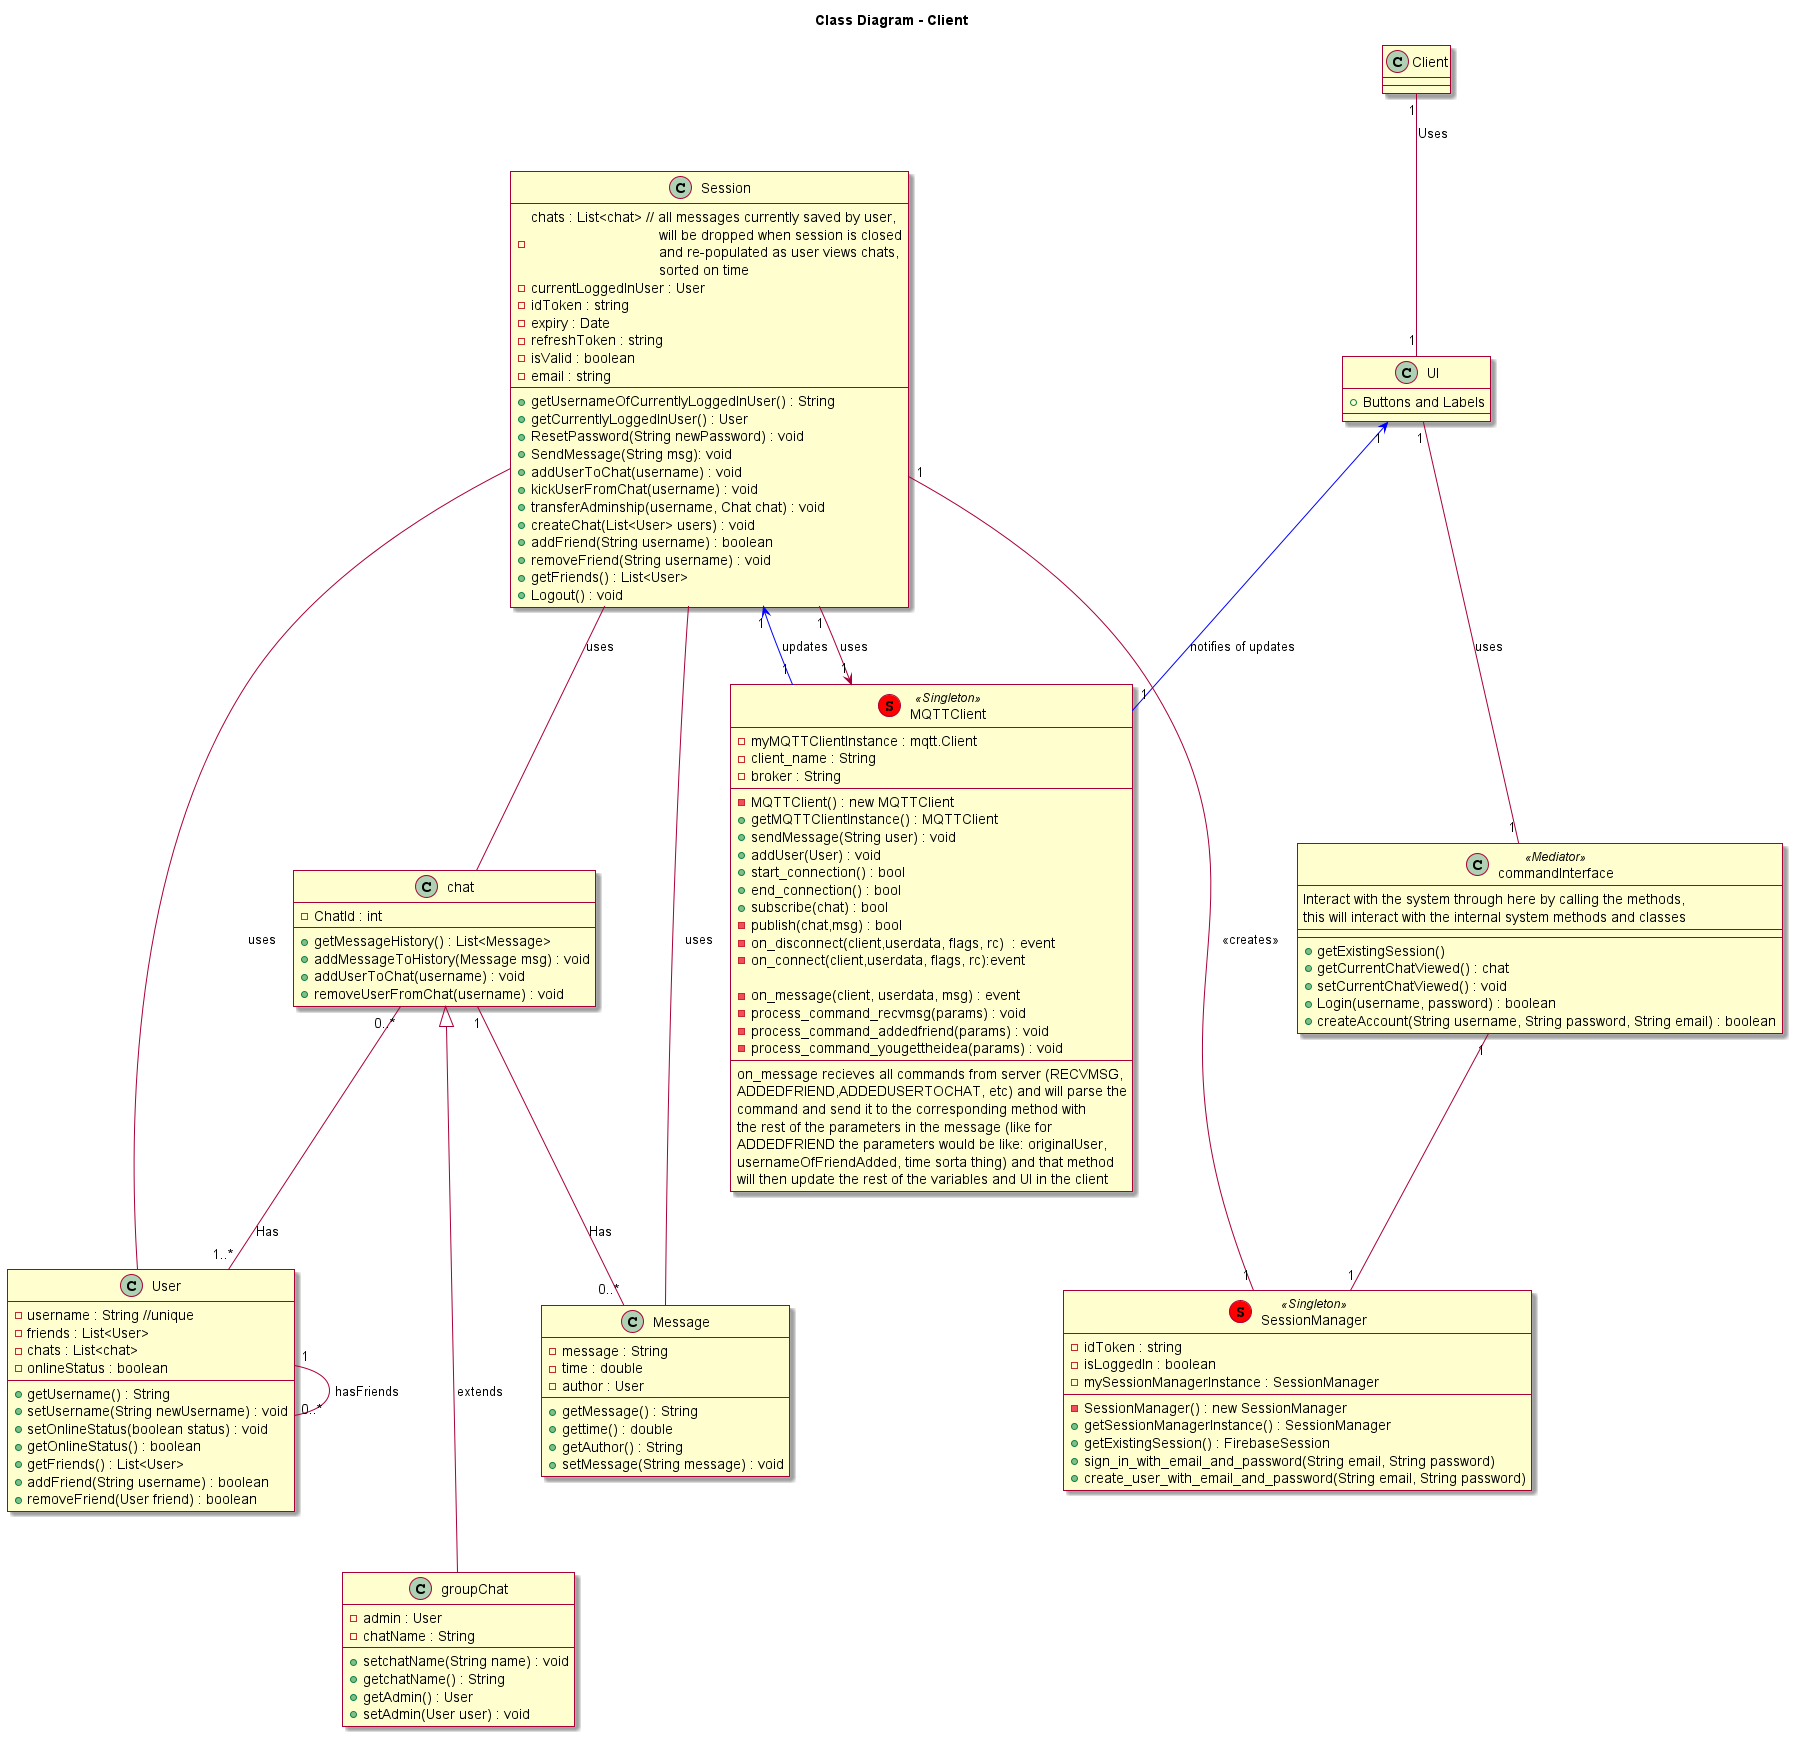

The diagram above was rendered by PlantUML. Its source (embedded in the PNG):
@startuml
skin rose

title Class Diagram - Client


skinparam componentStyle uml2
class Client{}
Client "1"--"1" UI: Uses

class Message{
    - message : String
    - time : double
    - author : User
    +getMessage() : String
    +gettime() : double
    +getAuthor() : String
    +setMessage(String message) : void
}

class User  {
    -username : String //unique
    -friends : List<User>
    -chats : List<chat>
    -onlineStatus : boolean

    +getUsername() : String
    +setUsername(String newUsername) : void
    +setOnlineStatus(boolean status) : void
    +getOnlineStatus() : boolean
    +getFriends() : List<User>
    +addFriend(String username) : boolean
    +removeFriend(User friend) : boolean
}

User "1"--"0..*" User : hasFriends

Class MQTTClient <<(S,red) Singleton>> {
    -myMQTTClientInstance : mqtt.Client 
    -client_name : String
    -broker : String
    --
    -MQTTClient() : new MQTTClient
    +getMQTTClientInstance() : MQTTClient
    +sendMessage(String user) : void
    +addUser(User) : void
    +start_connection() : bool
    +end_connection() : bool
    +subscribe(chat) : bool
    -publish(chat,msg) : bool
    -on_disconnect(client,userdata, flags, rc)  : event
    -on_connect(client,userdata, flags, rc):event
    
    -on_message(client, userdata, msg) : event 
    -process_command_recvmsg(params) : void
    -process_command_addedfriend(params) : void
    -process_command_yougettheidea(params) : void
    --
    on_message recieves all commands from server (RECVMSG, 
    ADDEDFRIEND,ADDEDUSERTOCHAT, etc) and will parse the
    command and send it to the corresponding method with
    the rest of the parameters in the message (like for
    ADDEDFRIEND the parameters would be like: originalUser,
     usernameOfFriendAdded, time sorta thing) and that method
     will then update the rest of the variables and UI in the client 
}

MQTTClient "1" -[#blue]-> "1" Session : updates
UI "1" <-[#blue]- "1" MQTTClient : notifies of updates

Class groupChat {
    -admin : User
    -chatName : String
    +setchatName(String name) : void
    +getchatName() : String
    +getAdmin() : User
    +setAdmin(User user) : void
}

Class chat {
    -ChatId : int
    +getMessageHistory() : List<Message>
    +addMessageToHistory(Message msg) : void
    +addUserToChat(username) : void
    +removeUserFromChat(username) : void
}

chat "0..*" -- "1..*" User : Has

chat "1" -- "0..*" Message : Has

groupChat-up--|> chat : extends

class commandInterface <<Mediator>> {
    Interact with the system through here by calling the methods,
    this will interact with the internal system methods and classes
    --
    --
    +getExistingSession()
    +getCurrentChatViewed() : chat
    +setCurrentChatViewed() : void
    +Login(username, password) : boolean
    +createAccount(String username, String password, String email) : boolean
}

Session  --  User : uses
Session  --  chat: uses
Session  --  Message: uses

class UI {
    +Buttons and Labels
}

class Session{
    -chats : List<chat> // all messages currently saved by user, \n\t\t\t\twill be dropped when session is closed\n\t\t\t\tand re-populated as user views chats, \n\t\t\t\tsorted on time
    -currentLoggedInUser : User
    -idToken : string
    -expiry : Date
    -refreshToken : string
    -isValid : boolean
    -email : string
    +getUsernameOfCurrentlyLoggedInUser() : String
    +getCurrentlyLoggedInUser() : User
    +ResetPassword(String newPassword) : void
    +SendMessage(String msg): void
    +addUserToChat(username) : void
    +kickUserFromChat(username) : void
    +transferAdminship(username, Chat chat) : void
    +createChat(List<User> users) : void
    +addFriend(String username) : boolean
    +removeFriend(String username) : void
    +getFriends() : List<User>
    +Logout() : void
}

class SessionManager <<(S,red) Singleton>>{
    -idToken : string
    -isLoggedIn : boolean
    -mySessionManagerInstance : SessionManager
    -SessionManager() : new SessionManager
    +getSessionManagerInstance() : SessionManager
    +getExistingSession() : FirebaseSession
    +sign_in_with_email_and_password(String email, String password)
    +create_user_with_email_and_password(String email, String password)
}


Session "1" --> "1" MQTTClient : uses
Session "1" -- "1" SessionManager : <<creates>>
UI "1" -- "1" commandInterface : uses
commandInterface "1" -- "1" SessionManager
@enduml